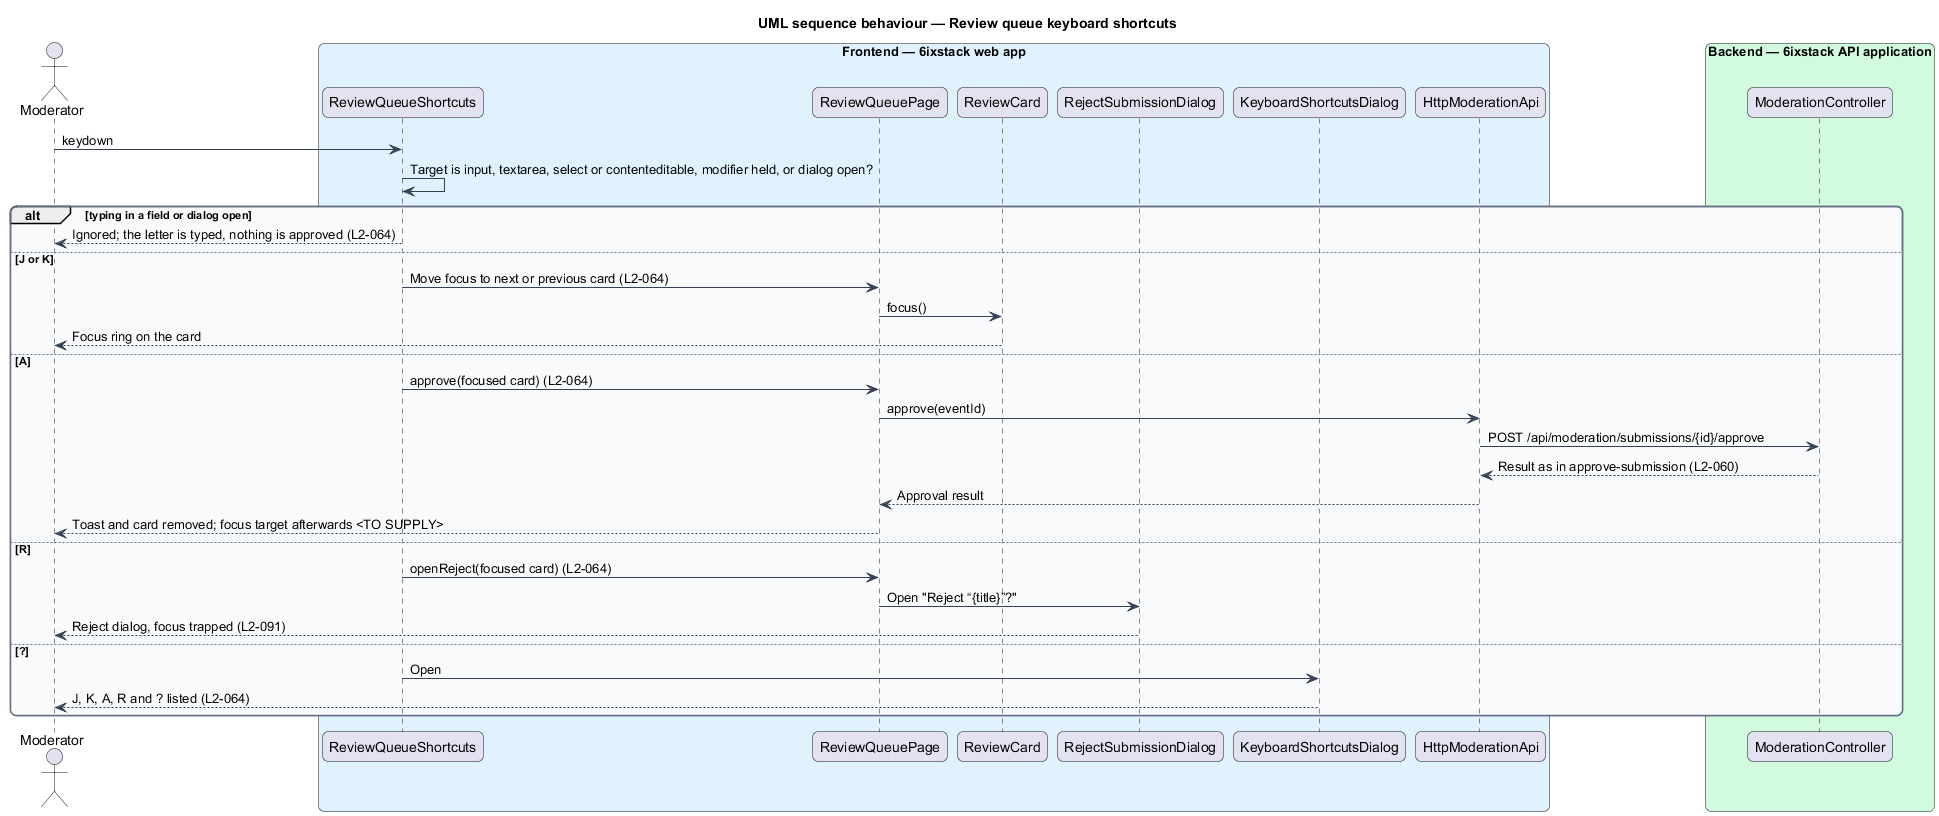

The diagram above was rendered by PlantUML. Its source (embedded in the PNG):
@startuml
title UML sequence behaviour — Review queue keyboard shortcuts
skinparam backgroundColor #FFFFFF
skinparam shadowing false
skinparam roundcorner 12
skinparam defaultFontName Arial
skinparam ArrowColor #344054
skinparam rectangle {
  BorderColor #344054
  FontColor #101828
}
skinparam package {
  BorderColor #667085
  FontColor #101828
  BackgroundColor #F9FAFB
}
actor "Moderator" as actor
box "Frontend — 6ixstack web app" #E0F2FE
  participant "ReviewQueueShortcuts" as keys
  participant "ReviewQueuePage" as page
  participant "ReviewCard" as card
  participant "RejectSubmissionDialog" as reject
  participant "KeyboardShortcutsDialog" as help
  participant "HttpModerationApi" as client
end box
box "Backend — 6ixstack API application" #D1FADF
  participant "ModerationController" as controller
end box
actor -> keys : keydown
keys -> keys : Target is input, textarea, select or contenteditable, modifier held, or dialog open?
alt typing in a field or dialog open
  keys --> actor : Ignored; the letter is typed, nothing is approved (L2-064)
else J or K
  keys -> page : Move focus to next or previous card (L2-064)
  page -> card : focus()
  card --> actor : Focus ring on the card
else A
  keys -> page : approve(focused card) (L2-064)
  page -> client : approve(eventId)
  client -> controller : POST /api/moderation/submissions/{id}/approve
  controller --> client : Result as in approve-submission (L2-060)
  client --> page : Approval result
  page --> actor : Toast and card removed; focus target afterwards <TO SUPPLY>
else R
  keys -> page : openReject(focused card) (L2-064)
  page -> reject : Open "Reject “{title}”?"
  reject --> actor : Reject dialog, focus trapped (L2-091)
else ?
  keys -> help : Open
  help --> actor : J, K, A, R and ? listed (L2-064)
end
@enduml